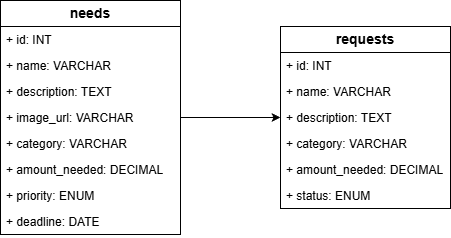

The diagram above was exported from draw.io. Its source (the exported page's mxGraphModel, read from the mxfile embedded in the PNG):
<mxGraphModel dx="540" dy="527" grid="1" gridSize="10" guides="1" tooltips="1" connect="1" arrows="1" fold="1" page="1" pageScale="1" pageWidth="850" pageHeight="1100" math="0" shadow="0">
  <root>
    <mxCell id="0" />
    <mxCell id="1" parent="0" />
    <mxCell id="dYfanmRtiBr4DI5wltAk-12" value="&lt;font style=&quot;font-size: 14px;&quot;&gt;&lt;b&gt;needs&lt;/b&gt;&lt;/font&gt;" style="swimlane;fontStyle=0;childLayout=stackLayout;horizontal=1;startSize=26;fillColor=none;horizontalStack=0;resizeParent=1;resizeParentMax=0;resizeLast=0;collapsible=1;marginBottom=0;whiteSpace=wrap;html=1;movable=1;resizable=1;rotatable=1;deletable=1;editable=1;locked=0;connectable=1;" vertex="1" parent="1">
      <mxGeometry x="300" y="220" width="180" height="234" as="geometry">
        <mxRectangle x="300" y="220" width="80" height="30" as="alternateBounds" />
      </mxGeometry>
    </mxCell>
    <mxCell id="dYfanmRtiBr4DI5wltAk-13" value="+ id: INT" style="text;strokeColor=none;fillColor=none;align=left;verticalAlign=top;spacingLeft=4;spacingRight=4;overflow=hidden;rotatable=0;points=[[0,0.5],[1,0.5]];portConstraint=eastwest;whiteSpace=wrap;html=1;" vertex="1" parent="dYfanmRtiBr4DI5wltAk-12">
      <mxGeometry y="26" width="180" height="26" as="geometry" />
    </mxCell>
    <mxCell id="dYfanmRtiBr4DI5wltAk-14" value="+ name: VARCHAR" style="text;strokeColor=none;fillColor=none;align=left;verticalAlign=top;spacingLeft=4;spacingRight=4;overflow=hidden;rotatable=0;points=[[0,0.5],[1,0.5]];portConstraint=eastwest;whiteSpace=wrap;html=1;" vertex="1" parent="dYfanmRtiBr4DI5wltAk-12">
      <mxGeometry y="52" width="180" height="26" as="geometry" />
    </mxCell>
    <mxCell id="dYfanmRtiBr4DI5wltAk-15" value="+ description: TEXT&lt;div&gt;&lt;br&gt;&lt;/div&gt;" style="text;strokeColor=none;fillColor=none;align=left;verticalAlign=top;spacingLeft=4;spacingRight=4;overflow=hidden;rotatable=0;points=[[0,0.5],[1,0.5]];portConstraint=eastwest;whiteSpace=wrap;html=1;" vertex="1" parent="dYfanmRtiBr4DI5wltAk-12">
      <mxGeometry y="78" width="180" height="26" as="geometry" />
    </mxCell>
    <mxCell id="NHe1WvOBaOulds-HdAiK-1" value="&lt;div&gt;+ image_url: VARCHAR&lt;/div&gt;" style="text;strokeColor=none;fillColor=none;align=left;verticalAlign=top;spacingLeft=4;spacingRight=4;overflow=hidden;rotatable=0;points=[[0,0.5],[1,0.5]];portConstraint=eastwest;whiteSpace=wrap;html=1;" vertex="1" parent="dYfanmRtiBr4DI5wltAk-12">
      <mxGeometry y="104" width="180" height="26" as="geometry" />
    </mxCell>
    <mxCell id="NHe1WvOBaOulds-HdAiK-2" value="&lt;div&gt;+ category: VARCHAR&lt;/div&gt;" style="text;strokeColor=none;fillColor=none;align=left;verticalAlign=top;spacingLeft=4;spacingRight=4;overflow=hidden;rotatable=0;points=[[0,0.5],[1,0.5]];portConstraint=eastwest;whiteSpace=wrap;html=1;" vertex="1" parent="dYfanmRtiBr4DI5wltAk-12">
      <mxGeometry y="130" width="180" height="26" as="geometry" />
    </mxCell>
    <mxCell id="NHe1WvOBaOulds-HdAiK-3" value="&lt;div&gt;+ amount_needed: DECIMAL&lt;/div&gt;" style="text;strokeColor=none;fillColor=none;align=left;verticalAlign=top;spacingLeft=4;spacingRight=4;overflow=hidden;rotatable=0;points=[[0,0.5],[1,0.5]];portConstraint=eastwest;whiteSpace=wrap;html=1;" vertex="1" parent="dYfanmRtiBr4DI5wltAk-12">
      <mxGeometry y="156" width="180" height="26" as="geometry" />
    </mxCell>
    <mxCell id="NHe1WvOBaOulds-HdAiK-4" value="&lt;div&gt;+ priority: ENUM&lt;/div&gt;" style="text;strokeColor=none;fillColor=none;align=left;verticalAlign=top;spacingLeft=4;spacingRight=4;overflow=hidden;rotatable=0;points=[[0,0.5],[1,0.5]];portConstraint=eastwest;whiteSpace=wrap;html=1;" vertex="1" parent="dYfanmRtiBr4DI5wltAk-12">
      <mxGeometry y="182" width="180" height="26" as="geometry" />
    </mxCell>
    <mxCell id="NHe1WvOBaOulds-HdAiK-5" value="&lt;div&gt;+ deadline: DATE&lt;/div&gt;" style="text;strokeColor=none;fillColor=none;align=left;verticalAlign=top;spacingLeft=4;spacingRight=4;overflow=hidden;rotatable=0;points=[[0,0.5],[1,0.5]];portConstraint=eastwest;whiteSpace=wrap;html=1;" vertex="1" parent="dYfanmRtiBr4DI5wltAk-12">
      <mxGeometry y="208" width="180" height="26" as="geometry" />
    </mxCell>
    <mxCell id="NHe1WvOBaOulds-HdAiK-6" value="&lt;font style=&quot;font-size: 14px;&quot;&gt;&lt;b&gt;requests&lt;/b&gt;&lt;/font&gt;" style="swimlane;fontStyle=0;childLayout=stackLayout;horizontal=1;startSize=26;fillColor=none;horizontalStack=0;resizeParent=1;resizeParentMax=0;resizeLast=0;collapsible=1;marginBottom=0;whiteSpace=wrap;html=1;" vertex="1" parent="1">
      <mxGeometry x="580" y="246" width="170" height="182" as="geometry" />
    </mxCell>
    <mxCell id="NHe1WvOBaOulds-HdAiK-7" value="+ id: INT" style="text;strokeColor=none;fillColor=none;align=left;verticalAlign=top;spacingLeft=4;spacingRight=4;overflow=hidden;rotatable=0;points=[[0,0.5],[1,0.5]];portConstraint=eastwest;whiteSpace=wrap;html=1;" vertex="1" parent="NHe1WvOBaOulds-HdAiK-6">
      <mxGeometry y="26" width="170" height="26" as="geometry" />
    </mxCell>
    <mxCell id="NHe1WvOBaOulds-HdAiK-8" value="+ name: VARCHAR" style="text;strokeColor=none;fillColor=none;align=left;verticalAlign=top;spacingLeft=4;spacingRight=4;overflow=hidden;rotatable=0;points=[[0,0.5],[1,0.5]];portConstraint=eastwest;whiteSpace=wrap;html=1;" vertex="1" parent="NHe1WvOBaOulds-HdAiK-6">
      <mxGeometry y="52" width="170" height="26" as="geometry" />
    </mxCell>
    <mxCell id="NHe1WvOBaOulds-HdAiK-9" value="+ description: TEXT" style="text;strokeColor=none;fillColor=none;align=left;verticalAlign=top;spacingLeft=4;spacingRight=4;overflow=hidden;rotatable=0;points=[[0,0.5],[1,0.5]];portConstraint=eastwest;whiteSpace=wrap;html=1;" vertex="1" parent="NHe1WvOBaOulds-HdAiK-6">
      <mxGeometry y="78" width="170" height="26" as="geometry" />
    </mxCell>
    <mxCell id="NHe1WvOBaOulds-HdAiK-10" value="+ category: VARCHAR" style="text;strokeColor=none;fillColor=none;align=left;verticalAlign=top;spacingLeft=4;spacingRight=4;overflow=hidden;rotatable=0;points=[[0,0.5],[1,0.5]];portConstraint=eastwest;whiteSpace=wrap;html=1;" vertex="1" parent="NHe1WvOBaOulds-HdAiK-6">
      <mxGeometry y="104" width="170" height="26" as="geometry" />
    </mxCell>
    <mxCell id="NHe1WvOBaOulds-HdAiK-11" value="+ amount_needed: DECIMAL" style="text;strokeColor=none;fillColor=none;align=left;verticalAlign=top;spacingLeft=4;spacingRight=4;overflow=hidden;rotatable=0;points=[[0,0.5],[1,0.5]];portConstraint=eastwest;whiteSpace=wrap;html=1;" vertex="1" parent="NHe1WvOBaOulds-HdAiK-6">
      <mxGeometry y="130" width="170" height="26" as="geometry" />
    </mxCell>
    <mxCell id="NHe1WvOBaOulds-HdAiK-12" value="+ status: ENUM" style="text;strokeColor=none;fillColor=none;align=left;verticalAlign=top;spacingLeft=4;spacingRight=4;overflow=hidden;rotatable=0;points=[[0,0.5],[1,0.5]];portConstraint=eastwest;whiteSpace=wrap;html=1;" vertex="1" parent="NHe1WvOBaOulds-HdAiK-6">
      <mxGeometry y="156" width="170" height="26" as="geometry" />
    </mxCell>
    <mxCell id="NHe1WvOBaOulds-HdAiK-14" style="edgeStyle=orthogonalEdgeStyle;rounded=0;orthogonalLoop=1;jettySize=auto;html=1;exitX=1;exitY=0.5;exitDx=0;exitDy=0;entryX=0;entryY=0.5;entryDx=0;entryDy=0;" edge="1" parent="1" source="NHe1WvOBaOulds-HdAiK-1" target="NHe1WvOBaOulds-HdAiK-9">
      <mxGeometry relative="1" as="geometry" />
    </mxCell>
  </root>
</mxGraphModel>